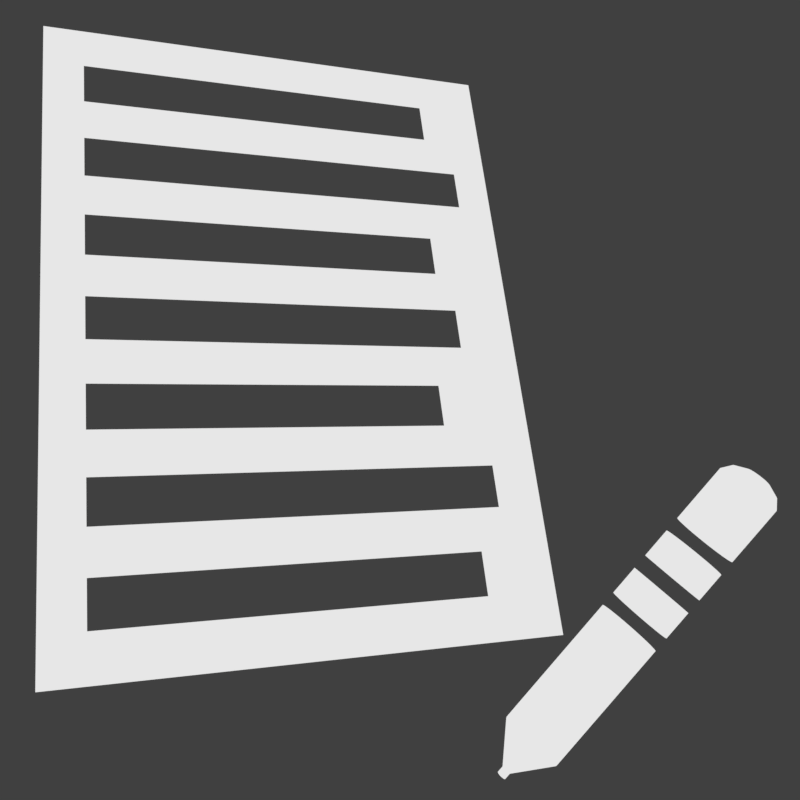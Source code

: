 # Source: Form_Icon.blend  (saved by Blender 2.79.0; exported with 4.5.12 LTS)
import bpy
from mathutils import Matrix  # noqa: F401  (used for matrix-valued properties, if any)

bpy.ops.wm.read_factory_settings(use_empty=True)
scene = bpy.context.scene
scene.name = 'Scene'

# ---- collections
col_collection_1 = bpy.data.collections.new('Collection 1'); scene.collection.children.link(col_collection_1)

# ---- materials (node trees are filled in below, after node groups)
mat_material_001 = bpy.data.materials.new('Material.001')
mat_material_001.alpha_threshold = 0.0
mat_material_001.roughness = 0.5

# ---- material node trees
mat_material_001.use_nodes = True; mat_material_001.node_tree.nodes.clear()
_N = mat_material_001.node_tree.nodes; _L = mat_material_001.node_tree.links
n0 = _N.new('ShaderNodeOutputMaterial'); n0.name = 'Material Output'; n0.location = (300, 300)
n1 = _N.new('ShaderNodeEmission'); n1.name = 'Emission'; n1.location = (10, 300)
n1.inputs[0].default_value = (0.8, 0.8, 0.8, 1.0)
_L.new(n1.outputs[0], n0.inputs[0])
n0.is_active_output = True

# ---- world
world_world = bpy.data.worlds.new('World'); scene.world = world_world
world_world.color = (0.05088, 0.05088, 0.05088)
world_world.use_sun_shadow = False
world_world.sun_shadow_jitter_overblur = 0.0
world_world.cycles.sampling_method = 'MANUAL'

# ---- cameras
cam_camera = bpy.data.cameras.new('Camera')
cam_camera.clip_end = 100.0
cam_camera.lens = 35.0
cam_camera.sensor_width = 32.0
cam_camera.sensor_height = 18.0
cam_camera.ortho_scale = 7.314
cam_camera.dof.focus_distance = 0.0

# ---- meshes
me_plane = bpy.data.meshes.new('Plane')
me_plane.from_pydata([(-1.0, -1.0, 0.0), (1.0, -1.0, 0.0), (-1.0, 1.0, 0.0), (1.0, 1.0, 0.0), (-0.838, -1.0, -9.934e-08), (0.838, -1.0, -1.987e-08), (0.838, 1.0, 9.934e-08), (-0.838, 1.0, 1.987e-08), (-1.0, 0.8667, 0.0), (-1.0, 0.7333, 0.0), (-1.0, 0.6, 0.0), (-1.0, 0.4667, 0.0), (-1.0, 0.3333, 0.0), (-1.0, 0.2, 0.0), (-1.0, 0.06667, 0.0), (-1.0, -0.06667, 0.0), (-1.0, -0.2, 0.0), (-1.0, -0.3333, 0.0), (-1.0, -0.4667, 0.0), (-1.0, -0.6, 0.0), (-1.0, -0.7333, 0.0), (-1.0, -0.8667, 0.0), (1.0, -0.8667, 0.0), (1.0, -0.7333, 0.0), (1.0, -0.6, 0.0), (1.0, -0.4667, 0.0), (1.0, -0.3333, 0.0), (1.0, -0.2, 0.0), (1.0, -0.06667, 0.0), (1.0, 0.06667, 0.0), (1.0, 0.2, 0.0), (1.0, 0.3333, 0.0), (1.0, 0.4667, 0.0), (1.0, 0.6, 0.0), (1.0, 0.7333, 0.0), (1.0, 0.8667, 0.0), (-0.838, -0.8667, -9.139e-08), (-0.838, -0.7333, -8.345e-08), (-0.838, -0.6, -7.55e-08), (-0.838, -0.4667, -6.755e-08), (-0.838, -0.3333, -5.96e-08), (-0.838, -0.2, -5.166e-08), (-0.838, -0.06667, -4.371e-08), (-0.838, 0.06667, -3.576e-08), (-0.838, 0.2, -2.782e-08), (-0.838, 0.3333, -1.987e-08), (-0.838, 0.4667, -1.192e-08), (-0.838, 0.6, -3.974e-09), (-0.838, 0.7333, 3.974e-09), (-0.838, 0.8667, 1.192e-08), (0.6884, -0.8667, -1.471e-08), (0.6884, -0.7333, -6.768e-09), (0.7991, -0.6, 7.699e-09), (0.7991, -0.4667, 1.565e-08), (0.6004, -0.3333, 2.359e-08), (0.6004, -0.2, 3.154e-08), (0.7355, -0.06667, 3.39e-08), (0.7355, 0.06667, 4.185e-08), (0.6637, 0.2, 5.166e-08), (0.6637, 0.3333, 5.96e-08), (0.838, 0.4667, 6.755e-08), (0.838, 0.6, 7.55e-08), (0.7081, 0.7333, 6.855e-08), (0.7081, 0.8667, 7.649e-08)], [], [(63, 35, 3, 6), (8, 49, 7, 2), (49, 63, 6, 7), (4, 5, 50, 36), (37, 51, 52, 38), (39, 53, 54, 40), (41, 55, 56, 42), (43, 57, 58, 44), (45, 59, 60, 46), (47, 61, 62, 48), (0, 4, 36, 21), (21, 36, 37, 20), (20, 37, 38, 19), (19, 38, 39, 18), (18, 39, 40, 17), (17, 40, 41, 16), (16, 41, 42, 15), (15, 42, 43, 14), (14, 43, 44, 13), (13, 44, 45, 12), (12, 45, 46, 11), (11, 46, 47, 10), (10, 47, 48, 9), (9, 48, 49, 8), (5, 1, 22, 50), (50, 22, 23, 51), (51, 23, 24, 52), (52, 24, 25, 53), (53, 25, 26, 54), (54, 26, 27, 55), (55, 27, 28, 56), (56, 28, 29, 57), (57, 29, 30, 58), (58, 30, 31, 59), (59, 31, 32, 60), (60, 32, 33, 61), (61, 33, 34, 62), (62, 34, 35, 63)])
me_plane.materials.append(mat_material_001)
me_plane.use_remesh_preserve_volume = False
me_plane.use_remesh_preserve_attributes = False
me_plane.use_mirror_vertex_groups = False
me_plane.update()
me_cylinder = bpy.data.meshes.new('Cylinder')
me_cylinder.from_pydata([(0.0007202, 0.1536, -1.392), (0.0007202, 0.1536, -1.253), (0.02968, 0.1508, -1.392), (0.02968, 0.1508, -1.253), (0.05754, 0.1423, -1.392), (0.05754, 0.1423, -1.253), (0.0832, 0.1286, -1.392), (0.0832, 0.1286, -1.253), (0.1057, 0.1102, -1.392), (0.1057, 0.1102, -1.253), (0.1242, 0.08766, -1.392), (0.1242, 0.08766, -1.253), (0.1379, 0.06199, -1.392), (0.1379, 0.06199, -1.253), (0.1463, 0.03414, -1.392), (0.1463, 0.03414, -1.253), (0.1492, 0.005178, -1.392), (0.1492, 0.005178, -1.253), (0.1463, -0.02379, -1.392), (0.1463, -0.02379, -1.253), (0.1379, -0.05164, -1.392), (0.1379, -0.05164, -1.253), (0.1242, -0.07731, -1.392), (0.1242, -0.07731, -1.253), (0.1057, -0.0998, -1.392), (0.1057, -0.0998, -1.253), (0.0832, -0.1183, -1.392), (0.0832, -0.1183, -1.253), (0.05754, -0.132, -1.392), (0.05754, -0.132, -1.253), (0.02968, -0.1404, -1.392), (0.02968, -0.1404, -1.253), (0.0007202, -0.1433, -1.392), (0.0007202, -0.1433, -1.253), (-0.02824, -0.1404, -1.392), (-0.02824, -0.1404, -1.253), (-0.0561, -0.132, -1.392), (-0.0561, -0.132, -1.253), (-0.08176, -0.1183, -1.392), (-0.08176, -0.1183, -1.253), (-0.1043, -0.0998, -1.392), (-0.1043, -0.0998, -1.253), (-0.1227, -0.07731, -1.392), (-0.1227, -0.07731, -1.253), (-0.1364, -0.05164, -1.392), (-0.1364, -0.05164, -1.253), (-0.1449, -0.02379, -1.392), (-0.1449, -0.02379, -1.253), (-0.1477, 0.005178, -1.392), (-0.1477, 0.005178, -1.253), (-0.1449, 0.03414, -1.392), (-0.1449, 0.03414, -1.253), (-0.1364, 0.06199, -1.392), (-0.1364, 0.06199, -1.253), (-0.1227, 0.08766, -1.392), (-0.1227, 0.08766, -1.253), (-0.1043, 0.1102, -1.392), (-0.1043, 0.1102, -1.253), (-0.08176, 0.1286, -1.392), (-0.08176, 0.1286, -1.253), (-0.05609, 0.1423, -1.392), (-0.05609, 0.1423, -1.253), (-0.02824, 0.1508, -1.392), (-0.02824, 0.1508, -1.253), (0.0, 1.0, -1.0), (0.0, 1.0, 0.2613), (0.1951, 0.9808, -1.0), (0.1951, 0.9808, 0.2613), (0.3827, 0.9239, -1.0), (0.3827, 0.9239, 0.2613), (0.5556, 0.8315, -1.0), (0.5556, 0.8315, 0.2613), (0.7071, 0.7071, -1.0), (0.7071, 0.7071, 0.2613), (0.8315, 0.5556, -1.0), (0.8315, 0.5556, 0.2613), (0.9239, 0.3827, -1.0), (0.9239, 0.3827, 0.2613), (0.9808, 0.1951, -1.0), (0.9808, 0.1951, 0.2613), (1.0, 7.55e-08, -1.0), (1.0, 7.55e-08, 0.2613), (0.9808, -0.1951, -1.0), (0.9808, -0.1951, 0.2613), (0.9239, -0.3827, -1.0), (0.9239, -0.3827, 0.2613), (0.8315, -0.5556, -1.0), (0.8315, -0.5556, 0.2613), (0.7071, -0.7071, -1.0), (0.7071, -0.7071, 0.2613), (0.5556, -0.8315, -1.0), (0.5556, -0.8315, 0.2613), (0.3827, -0.9239, -1.0), (0.3827, -0.9239, 0.2613), (0.1951, -0.9808, -1.0), (0.1951, -0.9808, 0.2613), (-3.258e-07, -1.0, -1.0), (-3.258e-07, -1.0, 0.2613), (-0.1951, -0.9808, -1.0), (-0.1951, -0.9808, 0.2613), (-0.3827, -0.9239, -1.0), (-0.3827, -0.9239, 0.2613), (-0.5556, -0.8315, -1.0), (-0.5556, -0.8315, 0.2613), (-0.7071, -0.7071, -1.0), (-0.7071, -0.7071, 0.2613), (-0.8315, -0.5556, -1.0), (-0.8315, -0.5556, 0.2613), (-0.9239, -0.3827, -1.0), (-0.9239, -0.3827, 0.2613), (-0.9808, -0.1951, -1.0), (-0.9808, -0.1951, 0.2613), (-1.0, 9.656e-07, -1.0), (-1.0, 9.656e-07, 0.2613), (-0.9808, 0.1951, -1.0), (-0.9808, 0.1951, 0.2613), (-0.9239, 0.3827, -1.0), (-0.9239, 0.3827, 0.2613), (-0.8315, 0.5556, -1.0), (-0.8315, 0.5556, 0.2613), (-0.7071, 0.7071, -1.0), (-0.7071, 0.7071, 0.2613), (-0.5556, 0.8315, -1.0), (-0.5556, 0.8315, 0.2613), (-0.3827, 0.9239, -1.0), (-0.3827, 0.9239, 0.2613), (-0.1951, 0.9808, -1.0), (-0.1951, 0.9808, 0.2613), (3.511e-07, 2.85e-07, -1.388), (0.0, 1.0, 0.3999), (0.1951, 0.9808, 0.3999), (0.3827, 0.9239, 0.3999), (0.5556, 0.8315, 0.3999), (0.7071, 0.7071, 0.3999), (0.8315, 0.5556, 0.3999), (0.9239, 0.3827, 0.3999), (0.9808, 0.1951, 0.3999), (1.0, 7.55e-08, 0.3999), (0.9808, -0.1951, 0.3999), (0.9239, -0.3827, 0.3999), (0.8315, -0.5556, 0.3999), (0.7071, -0.7071, 0.3999), (0.5556, -0.8315, 0.3999), (0.3827, -0.9239, 0.3999), (0.1951, -0.9808, 0.3999), (-3.258e-07, -1.0, 0.3999), (-0.1951, -0.9808, 0.3999), (-0.3827, -0.9239, 0.3999), (-0.5556, -0.8315, 0.3999), (-0.7071, -0.7071, 0.3999), (-0.8315, -0.5556, 0.3999), (-0.9239, -0.3827, 0.3999), (-0.9808, -0.1951, 0.3999), (-1.0, 9.656e-07, 0.3999), (-0.9808, 0.1951, 0.3999), (-0.9239, 0.3827, 0.3999), (-0.8315, 0.5556, 0.3999), (-0.7071, 0.7071, 0.3999), (-0.5556, 0.8315, 0.3999), (-0.3827, 0.9239, 0.3999), (-0.1951, 0.9808, 0.3999), (1.893e-07, 1.0, 0.6773), (0.1951, 0.9808, 0.6773), (0.3827, 0.9239, 0.6773), (0.5556, 0.8315, 0.6773), (0.7071, 0.7071, 0.6773), (0.8315, 0.5556, 0.6773), (0.9239, 0.3827, 0.6773), (0.9808, 0.1951, 0.6773), (1.0, 7.55e-08, 0.6773), (0.9808, -0.1951, 0.6773), (0.9239, -0.3827, 0.6773), (0.8315, -0.5556, 0.6773), (0.7071, -0.7071, 0.6773), (0.5556, -0.8315, 0.6773), (0.3827, -0.9239, 0.6773), (0.1951, -0.9808, 0.6773), (-1.365e-07, -1.0, 0.6773), (-0.1951, -0.9808, 0.6773), (-0.3827, -0.9239, 0.6773), (-0.5556, -0.8315, 0.6773), (-0.7071, -0.7071, 0.6773), (-0.8315, -0.5556, 0.6773), (-0.9239, -0.3827, 0.6773), (-0.9808, -0.1951, 0.6773), (-1.0, 9.656e-07, 0.6773), (-0.9808, 0.1951, 0.6773), (-0.9239, 0.3827, 0.6773), (-0.8315, 0.5556, 0.6773), (-0.7071, 0.7071, 0.6773), (-0.5556, 0.8315, 0.6773), (-0.3827, 0.9239, 0.6773), (-0.1951, 0.9808, 0.6773), (1.893e-07, 1.0, 0.8159), (0.1951, 0.9808, 0.8159), (0.3827, 0.9239, 0.8159), (0.5556, 0.8315, 0.8159), (0.7071, 0.7071, 0.8159), (0.8315, 0.5556, 0.8159), (0.9239, 0.3827, 0.8159), (0.9808, 0.1951, 0.8159), (1.0, 7.55e-08, 0.8159), (0.9808, -0.1951, 0.8159), (0.9239, -0.3827, 0.8159), (0.8315, -0.5556, 0.8159), (0.7071, -0.7071, 0.8159), (0.5556, -0.8315, 0.8159), (0.3827, -0.9239, 0.8159), (0.1951, -0.9808, 0.8159), (-1.365e-07, -1.0, 0.8159), (-0.1951, -0.9808, 0.8159), (-0.3827, -0.9239, 0.8159), (-0.5556, -0.8315, 0.8159), (-0.7071, -0.7071, 0.8159), (-0.8315, -0.5556, 0.8159), (-0.9239, -0.3827, 0.8159), (-0.9808, -0.1951, 0.8159), (-1.0, 9.656e-07, 0.8159), (-0.9808, 0.1951, 0.8159), (-0.9239, 0.3827, 0.8159), (-0.8315, 0.5556, 0.8159), (-0.7071, 0.7071, 0.8159), (-0.5556, 0.8315, 0.8159), (-0.3827, 0.9239, 0.8159), (-0.1951, 0.9808, 0.8159), (2.582e-07, 1.0, 1.093), (0.1951, 0.9808, 1.093), (0.3827, 0.9239, 1.093), (0.5556, 0.8315, 1.093), (0.7071, 0.7071, 1.093), (0.8315, 0.5556, 1.093), (0.9239, 0.3827, 1.093), (0.9808, 0.1951, 1.093), (1.0, 7.55e-08, 1.093), (0.9808, -0.1951, 1.093), (0.9239, -0.3827, 1.093), (0.8315, -0.5556, 1.093), (0.7071, -0.7071, 1.093), (0.5556, -0.8315, 1.093), (0.3827, -0.9239, 1.093), (0.1951, -0.9808, 1.093), (-6.765e-08, -1.0, 1.093), (-0.1951, -0.9808, 1.093), (-0.3827, -0.9239, 1.093), (-0.5556, -0.8315, 1.093), (-0.7071, -0.7071, 1.093), (-0.8315, -0.5556, 1.093), (-0.9239, -0.3827, 1.093), (-0.9808, -0.1951, 1.093), (-1.0, 9.656e-07, 1.093), (-0.9808, 0.1951, 1.093), (-0.9239, 0.3827, 1.093), (-0.8315, 0.5556, 1.093), (-0.7071, 0.7071, 1.093), (-0.5556, 0.8315, 1.093), (-0.3827, 0.9239, 1.093), (-0.1951, 0.9808, 1.093), (2.582e-07, 1.0, 1.232), (0.1951, 0.9808, 1.232), (0.3827, 0.9239, 1.232), (0.5556, 0.8315, 1.232), (0.7071, 0.7071, 1.232), (0.8315, 0.5556, 1.232), (0.9239, 0.3827, 1.232), (0.9808, 0.1951, 1.232), (1.0, 7.55e-08, 1.232), (0.9808, -0.1951, 1.232), (0.9239, -0.3827, 1.232), (0.8315, -0.5556, 1.232), (0.7071, -0.7071, 1.232), (0.5556, -0.8315, 1.232), (0.3827, -0.9239, 1.232), (0.1951, -0.9808, 1.232), (-6.765e-08, -1.0, 1.232), (-0.1951, -0.9808, 1.232), (-0.3827, -0.9239, 1.232), (-0.5556, -0.8315, 1.232), (-0.7071, -0.7071, 1.232), (-0.8315, -0.5556, 1.232), (-0.9239, -0.3827, 1.232), (-0.9808, -0.1951, 1.232), (-1.0, 9.656e-07, 1.232), (-0.9808, 0.1951, 1.232), (-0.9239, 0.3827, 1.232), (-0.8315, 0.5556, 1.232), (-0.7071, 0.7071, 1.232), (-0.5556, 0.8315, 1.232), (-0.3827, 0.9239, 1.232), (-0.1951, 0.9808, 1.232), (1.549e-07, 1.0, 1.787), (0.1951, 0.9808, 1.787), (0.3827, 0.9239, 1.787), (0.5556, 0.8315, 1.787), (0.7071, 0.7071, 1.787), (0.8315, 0.5556, 1.787), (0.9239, 0.3827, 1.787), (0.9808, 0.1951, 1.787), (1.0, 7.55e-08, 1.787), (0.9808, -0.1951, 1.787), (0.9239, -0.3827, 1.787), (0.8315, -0.5556, 1.787), (0.7071, -0.7071, 1.787), (0.5556, -0.8315, 1.787), (0.3827, -0.9239, 1.787), (0.1951, -0.9808, 1.787), (-1.709e-07, -1.0, 1.787), (-0.1951, -0.9808, 1.787), (-0.3827, -0.9239, 1.787), (-0.5556, -0.8315, 1.787), (-0.7071, -0.7071, 1.787), (-0.8315, -0.5556, 1.787), (-0.9239, -0.3827, 1.787), (-0.9808, -0.1951, 1.787), (-1.0, 9.656e-07, 1.787), (-0.9808, 0.1951, 1.787), (-0.9239, 0.3827, 1.787), (-0.8315, 0.5556, 1.787), (-0.7071, 0.7071, 1.787), (-0.5556, 0.8315, 1.787), (-0.3827, 0.9239, 1.787), (-0.1951, 0.9808, 1.787), (1.801e-07, 0.7892, 1.868), (0.154, 0.774, 1.868), (0.302, 0.7291, 1.868), (0.4385, 0.6562, 1.868), (0.558, 0.558, 1.868), (0.6562, 0.4385, 1.868), (0.7291, 0.302, 1.868), (0.774, 0.154, 1.868), (0.7892, 9.321e-08, 1.868), (0.774, -0.154, 1.868), (0.7291, -0.302, 1.868), (0.6562, -0.4385, 1.868), (0.558, -0.558, 1.868), (0.4385, -0.6562, 1.868), (0.302, -0.7291, 1.868), (0.154, -0.774, 1.868), (-7.7e-08, -0.7892, 1.868), (-0.154, -0.774, 1.868), (-0.302, -0.7291, 1.868), (-0.4385, -0.6562, 1.868), (-0.558, -0.558, 1.868), (-0.6562, -0.4384, 1.868), (-0.7291, -0.302, 1.868), (-0.774, -0.154, 1.868), (-0.7892, 7.957e-07, 1.868), (-0.774, 0.154, 1.868), (-0.7291, 0.302, 1.868), (-0.6562, 0.4385, 1.868), (-0.558, 0.558, 1.868), (-0.4384, 0.6562, 1.868), (-0.302, 0.7291, 1.868), (-0.154, 0.774, 1.868), (2.307e-07, 0.4016, 1.919), (0.07835, 0.3939, 1.919), (0.1537, 0.3711, 1.919), (0.2231, 0.3339, 1.919), (0.284, 0.284, 1.919), (0.3339, 0.2231, 1.919), (0.3711, 0.1537, 1.919), (0.3939, 0.07835, 1.919), (0.4016, 1.901e-07, 1.919), (0.3939, -0.07835, 1.919), (0.3711, -0.1537, 1.919), (0.3339, -0.2231, 1.919), (0.284, -0.284, 1.919), (0.2231, -0.3339, 1.919), (0.1537, -0.3711, 1.919), (0.07835, -0.3939, 1.919), (9.988e-08, -0.4016, 1.919), (-0.07835, -0.3939, 1.919), (-0.1537, -0.3711, 1.919), (-0.2231, -0.3339, 1.919), (-0.284, -0.284, 1.919), (-0.3339, -0.2231, 1.919), (-0.3711, -0.1537, 1.919), (-0.3939, -0.07835, 1.919), (-0.4016, 5.476e-07, 1.919), (-0.3939, 0.07835, 1.919), (-0.3711, 0.1537, 1.919), (-0.3339, 0.2231, 1.919), (-0.284, 0.284, 1.919), (-0.2231, 0.3339, 1.919), (-0.1537, 0.3711, 1.919), (-0.07835, 0.3939, 1.919)], [], [(0, 1, 3, 2), (2, 3, 5, 4), (4, 5, 7, 6), (6, 7, 9, 8), (8, 9, 11, 10), (10, 11, 13, 12), (12, 13, 15, 14), (14, 15, 17, 16), (16, 17, 19, 18), (18, 19, 21, 20), (20, 21, 23, 22), (22, 23, 25, 24), (24, 25, 27, 26), (26, 27, 29, 28), (28, 29, 31, 30), (30, 31, 33, 32), (32, 33, 35, 34), (34, 35, 37, 36), (36, 37, 39, 38), (38, 39, 41, 40), (40, 41, 43, 42), (42, 43, 45, 44), (44, 45, 47, 46), (46, 47, 49, 48), (48, 49, 51, 50), (50, 51, 53, 52), (52, 53, 55, 54), (54, 55, 57, 56), (56, 57, 59, 58), (58, 59, 61, 60), (3, 1, 63, 61, 59, 57, 55, 53, 51, 49, 47, 45, 43, 41, 39, 37, 35, 33, 31, 29, 27, 25, 23, 21, 19, 17, 15, 13, 11, 9, 7, 5), (60, 61, 63, 62), (62, 63, 1, 0), (0, 2, 4, 6, 8, 10, 12, 14, 16, 18, 20, 22, 24, 26, 28, 30, 32, 34, 36, 38, 40, 42, 44, 46, 48, 50, 52, 54, 56, 58, 60, 62), (64, 65, 67, 66), (66, 67, 69, 68), (68, 69, 71, 70), (70, 71, 73, 72), (72, 73, 75, 74), (74, 75, 77, 76), (76, 77, 79, 78), (78, 79, 81, 80), (80, 81, 83, 82), (82, 83, 85, 84), (84, 85, 87, 86), (86, 87, 89, 88), (88, 89, 91, 90), (90, 91, 93, 92), (92, 93, 95, 94), (94, 95, 97, 96), (96, 97, 99, 98), (98, 99, 101, 100), (100, 101, 103, 102), (102, 103, 105, 104), (104, 105, 107, 106), (106, 107, 109, 108), (108, 109, 111, 110), (110, 111, 113, 112), (112, 113, 115, 114), (114, 115, 117, 116), (116, 117, 119, 118), (118, 119, 121, 120), (120, 121, 123, 122), (122, 123, 125, 124), (67, 65, 127, 125, 123, 121, 119, 117, 115, 113, 111, 109, 107, 105, 103, 101, 99, 97, 95, 93, 91, 89, 87, 85, 83, 81, 79, 77, 75, 73, 71, 69), (124, 125, 127, 126), (126, 127, 65, 64), (116, 118, 128), (72, 74, 128), (90, 92, 128), (64, 66, 128), (108, 110, 128), (126, 64, 128), (82, 84, 128), (100, 102, 128), (118, 120, 128), (74, 76, 128), (92, 94, 128), (110, 112, 128), (66, 68, 128), (84, 86, 128), (102, 104, 128), (120, 122, 128), (76, 78, 128), (94, 96, 128), (112, 114, 128), (68, 70, 128), (86, 88, 128), (104, 106, 128), (122, 124, 128), (78, 80, 128), (96, 98, 128), (114, 116, 128), (70, 72, 128), (88, 90, 128), (106, 108, 128), (124, 126, 128), (80, 82, 128), (98, 100, 128), (130, 131, 132, 133, 134, 135, 136, 137, 138, 139, 140, 141, 142, 143, 144, 145, 146, 147, 148, 149, 150, 151, 152, 153, 154, 155, 156, 157, 158, 159, 160, 129), (162, 161, 192, 191, 190, 189, 188, 187, 186, 185, 184, 183, 182, 181, 180, 179, 178, 177, 176, 175, 174, 173, 172, 171, 170, 169, 168, 167, 166, 165, 164, 163), (148, 147, 179, 180), (135, 134, 166, 167), (149, 148, 180, 181), (136, 135, 167, 168), (150, 149, 181, 182), (137, 136, 168, 169), (151, 150, 182, 183), (138, 137, 169, 170), (152, 151, 183, 184), (139, 138, 170, 171), (153, 152, 184, 185), (140, 139, 171, 172), (154, 153, 185, 186), (141, 140, 172, 173), (155, 154, 186, 187), (142, 141, 173, 174), (156, 155, 187, 188), (143, 142, 174, 175), (130, 129, 161, 162), (157, 156, 188, 189), (144, 143, 175, 176), (131, 130, 162, 163), (158, 157, 189, 190), (145, 144, 176, 177), (132, 131, 163, 164), (159, 158, 190, 191), (146, 145, 177, 178), (133, 132, 164, 165), (160, 159, 191, 192), (147, 146, 178, 179), (134, 133, 165, 166), (129, 160, 192, 161), (194, 195, 196, 197, 198, 199, 200, 201, 202, 203, 204, 205, 206, 207, 208, 209, 210, 211, 212, 213, 214, 215, 216, 217, 218, 219, 220, 221, 222, 223, 224, 193), (226, 225, 256, 255, 254, 253, 252, 251, 250, 249, 248, 247, 246, 245, 244, 243, 242, 241, 240, 239, 238, 237, 236, 235, 234, 233, 232, 231, 230, 229, 228, 227), (210, 209, 241, 242), (197, 196, 228, 229), (224, 223, 255, 256), (211, 210, 242, 243), (198, 197, 229, 230), (193, 224, 256, 225), (212, 211, 243, 244), (199, 198, 230, 231), (213, 212, 244, 245), (200, 199, 231, 232), (214, 213, 245, 246), (201, 200, 232, 233), (215, 214, 246, 247), (202, 201, 233, 234), (216, 215, 247, 248), (203, 202, 234, 235), (217, 216, 248, 249), (204, 203, 235, 236), (218, 217, 249, 250), (205, 204, 236, 237), (219, 218, 250, 251), (206, 205, 237, 238), (220, 219, 251, 252), (207, 206, 238, 239), (194, 193, 225, 226), (221, 220, 252, 253), (208, 207, 239, 240), (195, 194, 226, 227), (222, 221, 253, 254), (209, 208, 240, 241), (196, 195, 227, 228), (223, 222, 254, 255), (258, 259, 260, 261, 262, 263, 264, 265, 266, 267, 268, 269, 270, 271, 272, 273, 274, 275, 276, 277, 278, 279, 280, 281, 282, 283, 284, 285, 286, 287, 288, 257), (312, 311, 343, 344), (285, 284, 316, 317), (272, 271, 303, 304), (259, 258, 290, 291), (286, 285, 317, 318), (273, 272, 304, 305), (260, 259, 291, 292), (287, 286, 318, 319), (274, 273, 305, 306), (261, 260, 292, 293), (288, 287, 319, 320), (275, 274, 306, 307), (262, 261, 293, 294), (257, 288, 320, 289), (276, 275, 307, 308), (263, 262, 294, 295), (277, 276, 308, 309), (264, 263, 295, 296), (278, 277, 309, 310), (265, 264, 296, 297), (279, 278, 310, 311), (266, 265, 297, 298), (280, 279, 311, 312), (267, 266, 298, 299), (281, 280, 312, 313), (268, 267, 299, 300), (282, 281, 313, 314), (269, 268, 300, 301), (283, 282, 314, 315), (270, 269, 301, 302), (284, 283, 315, 316), (271, 270, 302, 303), (258, 257, 289, 290), (347, 346, 378, 379), (299, 298, 330, 331), (313, 312, 344, 345), (300, 299, 331, 332), (314, 313, 345, 346), (301, 300, 332, 333), (315, 314, 346, 347), (302, 301, 333, 334), (316, 315, 347, 348), (303, 302, 334, 335), (290, 289, 321, 322), (317, 316, 348, 349), (304, 303, 335, 336), (291, 290, 322, 323), (318, 317, 349, 350), (305, 304, 336, 337), (292, 291, 323, 324), (319, 318, 350, 351), (306, 305, 337, 338), (293, 292, 324, 325), (320, 319, 351, 352), (307, 306, 338, 339), (294, 293, 325, 326), (289, 320, 352, 321), (308, 307, 339, 340), (295, 294, 326, 327), (309, 308, 340, 341), (296, 295, 327, 328), (310, 309, 341, 342), (297, 296, 328, 329), (311, 310, 342, 343), (298, 297, 329, 330), (354, 353, 384, 383, 382, 381, 380, 379, 378, 377, 376, 375, 374, 373, 372, 371, 370, 369, 368, 367, 366, 365, 364, 363, 362, 361, 360, 359, 358, 357, 356, 355), (334, 333, 365, 366), (348, 347, 379, 380), (335, 334, 366, 367), (322, 321, 353, 354), (349, 348, 380, 381), (336, 335, 367, 368), (323, 322, 354, 355), (350, 349, 381, 382), (337, 336, 368, 369), (324, 323, 355, 356), (351, 350, 382, 383), (338, 337, 369, 370), (325, 324, 356, 357), (352, 351, 383, 384), (339, 338, 370, 371), (326, 325, 357, 358), (321, 352, 384, 353), (340, 339, 371, 372), (327, 326, 358, 359), (341, 340, 372, 373), (328, 327, 359, 360), (342, 341, 373, 374), (329, 328, 360, 361), (343, 342, 374, 375), (330, 329, 361, 362), (344, 343, 375, 376), (331, 330, 362, 363), (345, 344, 376, 377), (332, 331, 363, 364), (346, 345, 377, 378), (333, 332, 364, 365)])
me_cylinder.polygons.foreach_set('use_smooth', [True] * 265)
_k = set([(64, 66), (64, 126), (66, 68), (68, 70), (70, 72), (72, 74), (74, 76), (76, 78), (78, 80), (80, 82), (82, 84), (84, 86), (86, 88), (88, 90), (90, 92), (92, 94), (94, 96), (96, 98), (98, 100), (100, 102), (102, 104), (104, 106), (106, 108), (108, 110), (110, 112), (112, 114), (114, 116), (116, 118), (118, 120), (120, 122), (122, 124), (124, 126)])
me_cylinder.attributes.new('sharp_edge', 'BOOLEAN', 'EDGE').data.foreach_set('value', [ (min(e.vertices), max(e.vertices)) in _k for e in me_cylinder.edges])
me_cylinder.materials.append(mat_material_001)
me_cylinder.use_remesh_preserve_volume = False
me_cylinder.use_remesh_preserve_attributes = False
me_cylinder.use_mirror_vertex_groups = False
me_cylinder.update()

# ---- objects
ob_plane = bpy.data.objects.new('Plane', me_plane)
ob_cylinder = bpy.data.objects.new('Cylinder', me_cylinder)
ob_camera = bpy.data.objects.new('Camera', cam_camera)

# ---- transforms, parenting, visibility, modifiers, constraints
ob_plane.location = (-1.749, 1.3, 0.0)
ob_plane.rotation_euler = (-0.3432, 0.36, 0.0)
ob_plane.scale = (4.09, 5.566, 5.566)
ob_plane.lineart.crease_threshold = 0.0
ob_cylinder.location = (3.185, -3.835, 1.63)
ob_cylinder.rotation_euler = (-1.538, 0.06829, -0.6967)
ob_cylinder.scale = (0.5034, 0.5034, 1.815)
ob_cylinder.lineart.crease_threshold = 0.0
_m = ob_cylinder.modifiers.new('EdgeSplit', 'EDGE_SPLIT')
ob_camera.location = (0.0, 0.0, 14.99)
ob_camera.lock_rotations_4d = False
ob_camera.empty_display_type = 'ARROWS'
ob_camera.color = (0.0, 0.0, 0.0, 0.0)
ob_camera.display_type = 'WIRE'
ob_camera.lineart.crease_threshold = 0.0

# ---- collection membership
col_collection_1.objects.link(ob_plane)
col_collection_1.objects.link(ob_cylinder)
col_collection_1.objects.link(ob_camera)

# ---- scene / render settings (as saved in the file)
scene.camera = ob_camera
scene.frame_start = 1; scene.frame_end = 250; scene.frame_set(1)
scene.render.engine = 'CYCLES'
scene.render.resolution_x = 256
scene.render.resolution_y = 256
scene.render.dither_intensity = 0.0
scene.render.film_transparent = True
scene.cycles.use_denoising = False
scene.cycles.samples = 128
scene.cycles.sampling_pattern = 'TABULATED_SOBOL'
scene.cycles.light_sampling_threshold = 0.0
scene.cycles.use_adaptive_sampling = False
scene.cycles.use_light_tree = False
scene.cycles.blur_glossy = 0.0
scene.cycles.sample_clamp_indirect = 0.0
scene.view_settings.view_transform = 'Standard'
bpy.context.view_layer.update()

# ---- added for rendering (the .blend has no usable light): sun
light_auto_sun = bpy.data.lights.new('AutoSun', 'SUN')
light_auto_sun.energy = 3.0
light_auto_sun.angle = 0.0523599
ob_auto_sun = bpy.data.objects.new('AutoSun', light_auto_sun)
scene.collection.objects.link(ob_auto_sun)
ob_auto_sun.rotation_euler = (0.872665, 0.174533, 0.523599)
bpy.context.view_layer.update()
